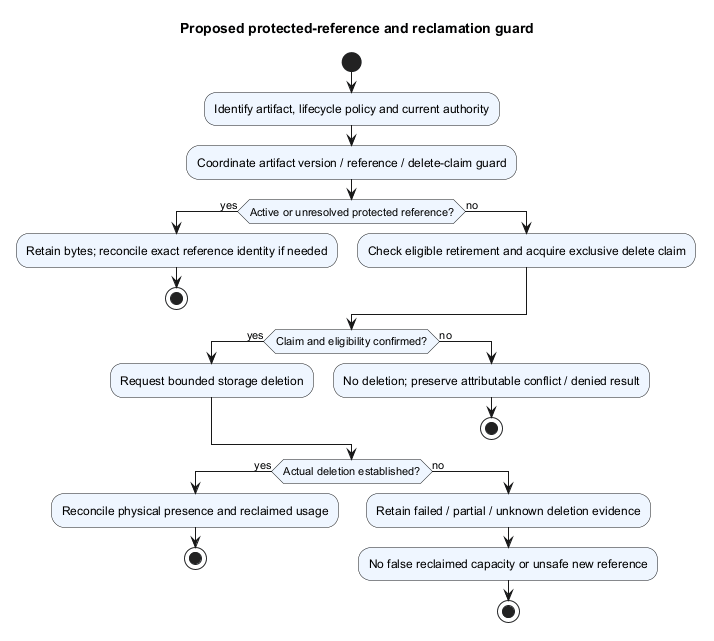

The diagram above was rendered by PlantUML. Its source (embedded in the PNG):
@startuml
' OWNER-MVP-2026-11-04 review: MVP core / cross-cutting. Core presentation/application/files or shared authority/recovery invariant remains applicable.
title Proposed protected-reference and reclamation guard
skinparam backgroundColor white
skinparam defaultFontName Arial
skinparam shadowing false

skinparam activityBackgroundColor #EFF6FF
start
:Identify artifact, lifecycle policy and current authority;
:Coordinate artifact version / reference / delete-claim guard;
if (Active or unresolved protected reference?) then (yes)
 :Retain bytes; reconcile exact reference identity if needed;
 stop
else (no)
 :Check eligible retirement and acquire exclusive delete claim;
endif
if (Claim and eligibility confirmed?) then (yes)
 :Request bounded storage deletion;
else (no)
 :No deletion; preserve attributable conflict / denied result;
 stop
endif
if (Actual deletion established?) then (yes)
 :Reconcile physical presence and reclaimed usage;
 stop
else (no)
 :Retain failed / partial / unknown deletion evidence;
 :No false reclaimed capacity or unsafe new reference;
 stop
endif
@enduml